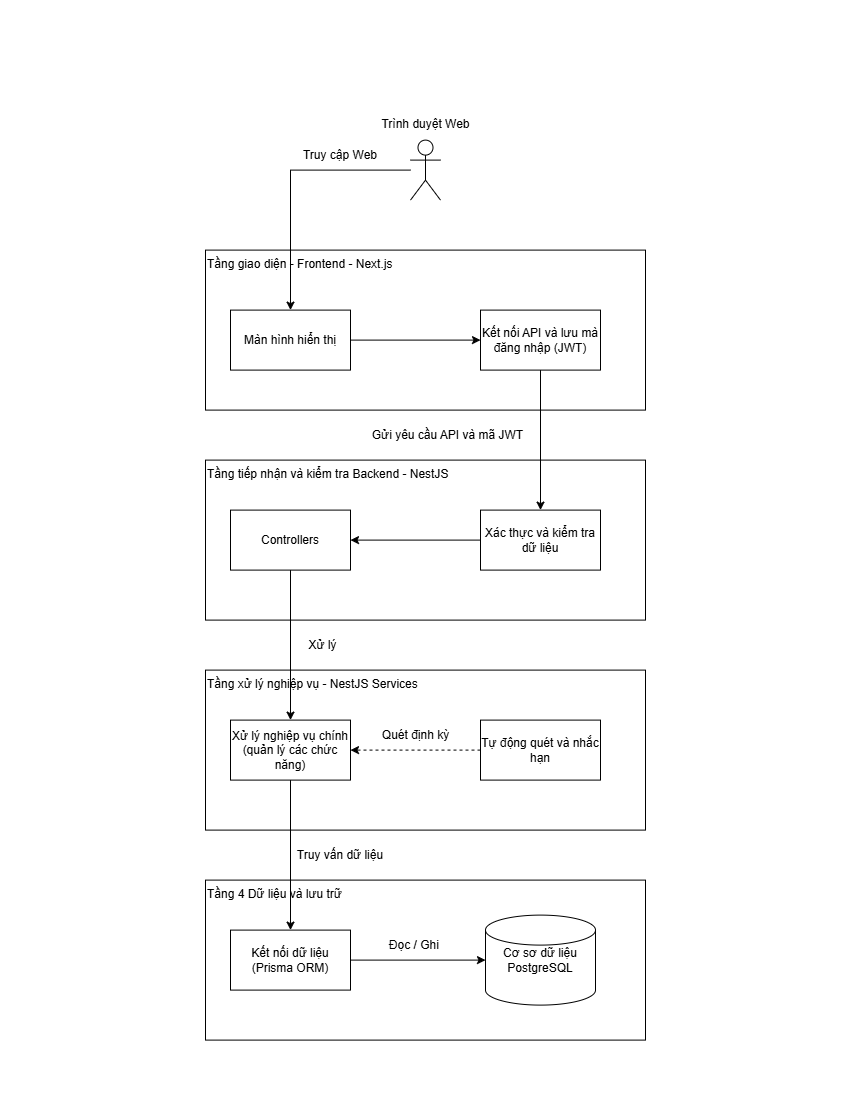

The diagram above was exported from draw.io. Its source (the exported page's mxGraphModel, read from the mxfile embedded in the PNG):
<mxGraphModel dx="1740" dy="1013" grid="1" gridSize="10" guides="1" tooltips="1" connect="1" arrows="1" fold="1" page="1" pageScale="1" pageWidth="850" pageHeight="1100" math="0" shadow="0">
  <root>
    <mxCell id="0" />
    <mxCell id="1" parent="0" />
    <mxCell id="B54CzVG6gRC7Flq0Bs_l-5" parent="1" style="rounded=0;whiteSpace=wrap;html=1;align=left;verticalAlign=top;" value="&lt;span style=&quot;font-size: 12px;&quot;&gt;Tầng giao diện - Frontend - Next.js&lt;/span&gt;" vertex="1">
      <mxGeometry height="160" width="440" x="205" y="250" as="geometry" />
    </mxCell>
    <mxCell id="B54CzVG6gRC7Flq0Bs_l-6" parent="1" style="rounded=0;whiteSpace=wrap;html=1;align=left;verticalAlign=top;" value="Tầng tiếp nhận và kiểm tra Backend - NestJS" vertex="1">
      <mxGeometry height="160" width="440" x="205" y="460" as="geometry" />
    </mxCell>
    <mxCell id="B54CzVG6gRC7Flq0Bs_l-7" parent="1" style="rounded=0;whiteSpace=wrap;html=1;align=left;verticalAlign=top;" value="Tầng xử lý nghiệp vụ - NestJS Services" vertex="1">
      <mxGeometry height="160" width="440" x="205" y="670" as="geometry" />
    </mxCell>
    <mxCell id="B54CzVG6gRC7Flq0Bs_l-8" parent="1" style="rounded=0;whiteSpace=wrap;html=1;align=left;verticalAlign=top;" value="Tầng 4 Dữ liệu và lưu trữ" vertex="1">
      <mxGeometry height="160" width="440" x="205" y="880" as="geometry" />
    </mxCell>
    <mxCell id="B54CzVG6gRC7Flq0Bs_l-13" edge="1" parent="1" source="B54CzVG6gRC7Flq0Bs_l-12" style="edgeStyle=orthogonalEdgeStyle;rounded=0;orthogonalLoop=1;jettySize=auto;html=1;" target="8qHgP1FZ6zDabyu3PG8h-1" value="">
      <mxGeometry relative="1" as="geometry" />
    </mxCell>
    <mxCell id="B54CzVG6gRC7Flq0Bs_l-12" parent="1" style="shape=umlActor;verticalLabelPosition=bottom;verticalAlign=top;html=1;spacingTop=-90;" value="Trình duyệt Web" vertex="1">
      <mxGeometry height="60" width="30" x="410" y="140" as="geometry" />
    </mxCell>
    <mxCell id="B54CzVG6gRC7Flq0Bs_l-16" parent="1" style="text;html=1;whiteSpace=wrap;strokeColor=none;fillColor=none;align=center;verticalAlign=middle;rounded=0;" value="Truy cập Web" vertex="1">
      <mxGeometry height="30" width="100" x="290" y="140" as="geometry" />
    </mxCell>
    <mxCell id="8qHgP1FZ6zDabyu3PG8h-1" parent="1" style="rounded=0;whiteSpace=wrap;html=1;" value="Màn hình hiển thị" vertex="1">
      <mxGeometry height="60" width="120" x="230" y="310" as="geometry" />
    </mxCell>
    <mxCell id="8qHgP1FZ6zDabyu3PG8h-2" parent="1" style="rounded=0;whiteSpace=wrap;html=1;" value="Kết nối API và lưu mà đăng nhập (JWT)" vertex="1">
      <mxGeometry height="60" width="120" x="480" y="310" as="geometry" />
    </mxCell>
    <mxCell id="8qHgP1FZ6zDabyu3PG8h-3" edge="1" parent="1" source="8qHgP1FZ6zDabyu3PG8h-1" style="edgeStyle=orthogonalEdgeStyle;rounded=0;orthogonalLoop=1;jettySize=auto;html=1;" target="8qHgP1FZ6zDabyu3PG8h-2" value="">
      <mxGeometry relative="1" as="geometry">
        <mxPoint x="420" y="240" as="sourcePoint" />
        <mxPoint x="420" y="290" as="targetPoint" />
      </mxGeometry>
    </mxCell>
    <mxCell id="8qHgP1FZ6zDabyu3PG8h-4" parent="1" style="rounded=0;whiteSpace=wrap;html=1;" value="Xác thực và kiểm tra dữ liệu" vertex="1">
      <mxGeometry height="60" width="120" x="480" y="510" as="geometry" />
    </mxCell>
    <mxCell id="8qHgP1FZ6zDabyu3PG8h-5" edge="1" parent="1" source="8qHgP1FZ6zDabyu3PG8h-2" style="edgeStyle=orthogonalEdgeStyle;rounded=0;orthogonalLoop=1;jettySize=auto;html=1;" target="8qHgP1FZ6zDabyu3PG8h-4" value="">
      <mxGeometry relative="1" as="geometry">
        <mxPoint x="430" y="340" as="sourcePoint" />
        <mxPoint x="560" y="340" as="targetPoint" />
      </mxGeometry>
    </mxCell>
    <mxCell id="8qHgP1FZ6zDabyu3PG8h-6" parent="1" style="text;html=1;whiteSpace=wrap;strokeColor=none;fillColor=none;align=center;verticalAlign=middle;rounded=0;" value="Gửi yêu cầu API và mã JWT" vertex="1">
      <mxGeometry height="30" width="165" x="365" y="420" as="geometry" />
    </mxCell>
    <mxCell id="8qHgP1FZ6zDabyu3PG8h-7" edge="1" parent="1" source="8qHgP1FZ6zDabyu3PG8h-4" style="edgeStyle=orthogonalEdgeStyle;rounded=0;orthogonalLoop=1;jettySize=auto;html=1;" target="8qHgP1FZ6zDabyu3PG8h-8" value="">
      <mxGeometry relative="1" as="geometry">
        <mxPoint x="550" y="400" as="sourcePoint" />
        <mxPoint x="550" y="540" as="targetPoint" />
      </mxGeometry>
    </mxCell>
    <mxCell id="8qHgP1FZ6zDabyu3PG8h-8" parent="1" style="rounded=0;whiteSpace=wrap;html=1;" value="Controllers" vertex="1">
      <mxGeometry height="60" width="120" x="230" y="510" as="geometry" />
    </mxCell>
    <mxCell id="8qHgP1FZ6zDabyu3PG8h-9" parent="1" style="rounded=0;whiteSpace=wrap;html=1;" value="Xử lý nghiệp vụ chính (quản lý các chức năng)" vertex="1">
      <mxGeometry height="60" width="120" x="230" y="720" as="geometry" />
    </mxCell>
    <mxCell id="8qHgP1FZ6zDabyu3PG8h-10" parent="1" style="rounded=0;whiteSpace=wrap;html=1;" value="Tự động quét và nhắc hạn" vertex="1">
      <mxGeometry height="60" width="120" x="480" y="720" as="geometry" />
    </mxCell>
    <mxCell id="8qHgP1FZ6zDabyu3PG8h-11" edge="1" parent="1" source="8qHgP1FZ6zDabyu3PG8h-8" style="edgeStyle=orthogonalEdgeStyle;rounded=0;orthogonalLoop=1;jettySize=auto;html=1;" target="8qHgP1FZ6zDabyu3PG8h-9" value="">
      <mxGeometry relative="1" as="geometry">
        <mxPoint x="530" y="540" as="sourcePoint" />
        <mxPoint x="400" y="540" as="targetPoint" />
      </mxGeometry>
    </mxCell>
    <mxCell id="8qHgP1FZ6zDabyu3PG8h-12" parent="1" style="text;html=1;whiteSpace=wrap;strokeColor=none;fillColor=none;align=center;verticalAlign=middle;rounded=0;" value="Xử lý" vertex="1">
      <mxGeometry height="30" width="65" x="290" y="630" as="geometry" />
    </mxCell>
    <mxCell id="8qHgP1FZ6zDabyu3PG8h-15" edge="1" parent="1" source="8qHgP1FZ6zDabyu3PG8h-10" style="edgeStyle=orthogonalEdgeStyle;rounded=0;orthogonalLoop=1;jettySize=auto;html=1;dashed=1;" target="8qHgP1FZ6zDabyu3PG8h-9" value="">
      <mxGeometry relative="1" as="geometry">
        <mxPoint x="290" y="600" as="sourcePoint" />
        <mxPoint x="290" y="750" as="targetPoint" />
      </mxGeometry>
    </mxCell>
    <mxCell id="8qHgP1FZ6zDabyu3PG8h-16" parent="1" style="text;html=1;whiteSpace=wrap;strokeColor=none;fillColor=none;align=center;verticalAlign=middle;rounded=0;" value="Quét định kỳ" vertex="1">
      <mxGeometry height="30" width="77" x="377" y="720" as="geometry" />
    </mxCell>
    <mxCell id="8qHgP1FZ6zDabyu3PG8h-17" parent="1" style="rounded=0;whiteSpace=wrap;html=1;" value="Kết nối dữ liệu (Prisma ORM)" vertex="1">
      <mxGeometry height="60" width="120" x="230" y="930" as="geometry" />
    </mxCell>
    <mxCell id="8qHgP1FZ6zDabyu3PG8h-18" edge="1" parent="1" source="8qHgP1FZ6zDabyu3PG8h-9" style="edgeStyle=orthogonalEdgeStyle;rounded=0;orthogonalLoop=1;jettySize=auto;html=1;" target="8qHgP1FZ6zDabyu3PG8h-17" value="">
      <mxGeometry relative="1" as="geometry">
        <mxPoint x="280" y="600" as="sourcePoint" />
        <mxPoint x="280" y="750" as="targetPoint" />
      </mxGeometry>
    </mxCell>
    <mxCell id="8qHgP1FZ6zDabyu3PG8h-22" parent="1" style="strokeWidth=1;html=1;shape=mxgraph.flowchart.database;whiteSpace=wrap;fontStyle=0;labelBackgroundColor=none;fontSize=12;" value="Cơ sơ dữ liệu&lt;br&gt;PostgreSQL" vertex="1">
      <mxGeometry height="90" width="110" x="485" y="915" as="geometry" />
    </mxCell>
    <mxCell id="8qHgP1FZ6zDabyu3PG8h-24" edge="1" parent="1" source="8qHgP1FZ6zDabyu3PG8h-17" style="edgeStyle=orthogonalEdgeStyle;rounded=0;orthogonalLoop=1;jettySize=auto;html=1;" target="8qHgP1FZ6zDabyu3PG8h-22" value="">
      <mxGeometry relative="1" as="geometry">
        <mxPoint x="280" y="850" as="sourcePoint" />
        <mxPoint x="280" y="1000" as="targetPoint" />
      </mxGeometry>
    </mxCell>
    <mxCell id="8qHgP1FZ6zDabyu3PG8h-25" parent="1" style="text;html=1;whiteSpace=wrap;strokeColor=none;fillColor=none;align=center;verticalAlign=middle;rounded=0;" value="Đọc / Ghi&amp;nbsp;" vertex="1">
      <mxGeometry height="30" width="77" x="377" y="930" as="geometry" />
    </mxCell>
    <mxCell id="8qHgP1FZ6zDabyu3PG8h-26" parent="1" style="text;html=1;whiteSpace=wrap;strokeColor=none;fillColor=none;align=center;verticalAlign=middle;rounded=0;" value="Truy vấn dữ liệu" vertex="1">
      <mxGeometry height="30" width="100" x="290" y="840" as="geometry" />
    </mxCell>
  </root>
</mxGraphModel>